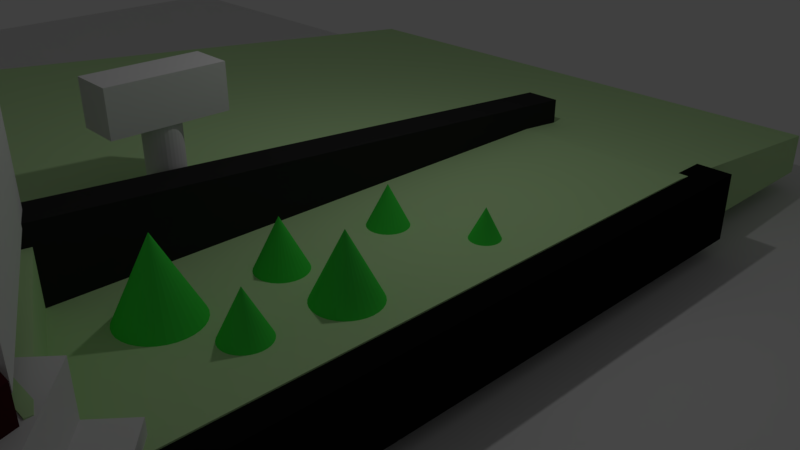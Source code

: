 # Source: kalnas.blend  (saved by Blender 2.79.0; exported with 4.5.12 LTS)
import bpy
from mathutils import Matrix  # noqa: F401  (used for matrix-valued properties, if any)

bpy.ops.wm.read_factory_settings(use_empty=True)
scene = bpy.context.scene
scene.name = 'Scene'

# ---- collections
col_collection_1 = bpy.data.collections.new('Collection 1'); scene.collection.children.link(col_collection_1)

# ---- materials (node trees are filled in below, after node groups)
mat_material_003 = bpy.data.materials.new('Material.003')
mat_material_003.alpha_threshold = 0.0
mat_material_003.use_transparent_shadow = False
mat_material_003.diffuse_color = (0.06195, 0.8, 0.07425, 1.0)
mat_material_003.roughness = 0.5
mat_material_004 = bpy.data.materials.new('Material.004')
mat_material_004.alpha_threshold = 0.0
mat_material_004.use_transparent_shadow = False
mat_material_004.diffuse_color = (0.06372, 0.01051, 0.01426, 1.0)
mat_material_004.roughness = 0.5
mat_material_001 = bpy.data.materials.new('Material.001')
mat_material_001.alpha_threshold = 0.0
mat_material_001.use_transparent_shadow = False
mat_material_001.diffuse_color = (0.00637, 0.00637, 0.00637, 1.0)
mat_material_001.specular_color = (0.00481, 0.003861, 0.008999)
mat_material_001.roughness = 0.5
mat_material_005 = bpy.data.materials.new('Material.005')
mat_material_005.alpha_threshold = 0.0
mat_material_005.use_transparent_shadow = False
mat_material_005.diffuse_color = (0.541, 0.8, 0.3977, 1.0)
mat_material_005.roughness = 0.5
mat_material_002 = bpy.data.materials.new('Material.002')
mat_material_002.alpha_threshold = 0.0
mat_material_002.use_transparent_shadow = False
mat_material_002.diffuse_color = (0.02539, 0.02539, 0.02539, 1.0)
mat_material_002.roughness = 0.5

# ---- material node trees

# ---- world
world_world = bpy.data.worlds.new('World'); scene.world = world_world
world_world.color = (0.05088, 0.05088, 0.05088)
world_world.use_sun_shadow = False
world_world.sun_shadow_jitter_overblur = 0.0
world_world.cycles.sampling_method = 'MANUAL'

# ---- cameras
cam_camera = bpy.data.cameras.new('Camera')
cam_camera.clip_end = 100.0
cam_camera.lens = 35.0
cam_camera.sensor_width = 32.0
cam_camera.sensor_height = 18.0
cam_camera.ortho_scale = 7.314
cam_camera.dof.focus_distance = 0.0
cam_camera.dof.aperture_fstop = 128.0

# ---- lights
light_lamp = bpy.data.lights.new('Lamp', 'POINT')
light_lamp.transmission_factor = 0.0
light_lamp.cutoff_distance = 30.0
light_lamp.energy = 100.0
light_lamp.shadow_buffer_clip_start = 1.001
light_lamp.shadow_soft_size = 0.1
light_lamp.shadow_maximum_resolution = 0.006
light_lamp.use_absolute_resolution = True

# ---- meshes
me_cone = bpy.data.meshes.new('Cone')
me_cone.from_pydata([(0.0, 1.0, -1.0), (0.1951, 0.9808, -1.0), (0.3827, 0.9239, -1.0), (0.5556, 0.8315, -1.0), (0.7071, 0.7071, -1.0), (0.8315, 0.5556, -1.0), (0.9239, 0.3827, -1.0), (0.9808, 0.1951, -1.0), (1.0, 7.55e-08, -1.0), (0.9808, -0.1951, -1.0), (0.9239, -0.3827, -1.0), (0.8315, -0.5556, -1.0), (0.7071, -0.7071, -1.0), (0.5556, -0.8315, -1.0), (0.3827, -0.9239, -1.0), (0.1951, -0.9808, -1.0), (-3.258e-07, -1.0, -1.0), (-0.1951, -0.9808, -1.0), (-0.3827, -0.9239, -1.0), (-0.5556, -0.8315, -1.0), (-0.7071, -0.7071, -1.0), (-0.8315, -0.5556, -1.0), (-0.9239, -0.3827, -1.0), (0.0, 0.0, 1.0), (-0.9808, -0.1951, -1.0), (-1.0, 9.656e-07, -1.0), (-0.9808, 0.1951, -1.0), (-0.9239, 0.3827, -1.0), (-0.8315, 0.5556, -1.0), (-0.7071, 0.7071, -1.0), (-0.5556, 0.8315, -1.0), (-0.3827, 0.9239, -1.0), (-0.1951, 0.9808, -1.0)], [], [(0, 23, 1), (1, 23, 2), (2, 23, 3), (3, 23, 4), (4, 23, 5), (5, 23, 6), (6, 23, 7), (7, 23, 8), (8, 23, 9), (9, 23, 10), (10, 23, 11), (11, 23, 12), (12, 23, 13), (13, 23, 14), (14, 23, 15), (15, 23, 16), (16, 23, 17), (17, 23, 18), (18, 23, 19), (19, 23, 20), (20, 23, 21), (21, 23, 22), (22, 23, 24), (24, 23, 25), (25, 23, 26), (26, 23, 27), (27, 23, 28), (28, 23, 29), (29, 23, 30), (30, 23, 31), (31, 23, 32), (32, 23, 0), (0, 1, 2, 3, 4, 5, 6, 7, 8, 9, 10, 11, 12, 13, 14, 15, 16, 17, 18, 19, 20, 21, 22, 24, 25, 26, 27, 28, 29, 30, 31, 32)])
me_cone.materials.append(mat_material_003)
me_cone.use_remesh_preserve_volume = False
me_cone.use_remesh_preserve_attributes = False
me_cone.use_mirror_vertex_groups = False
me_cone.update()
me_cube_012 = bpy.data.meshes.new('Cube.012')
me_cube_012.from_pydata([(-1.0, -1.0, -1.0), (-1.0, -1.0, 1.0), (-1.0, 1.0, -1.0), (-1.0, 1.0, 1.0), (1.0, -1.0, -1.0), (1.0, -1.0, 1.0), (1.0, 1.0, -1.0), (1.0, 1.0, 1.0)], [], [(0, 1, 3, 2), (2, 3, 7, 6), (6, 7, 5, 4), (4, 5, 1, 0), (2, 6, 4, 0), (7, 3, 1, 5)])
me_cube_012.use_remesh_preserve_volume = False
me_cube_012.use_remesh_preserve_attributes = False
me_cube_012.use_mirror_vertex_groups = False
me_cube_012.update()
me_cylinder = bpy.data.meshes.new('Cylinder')
me_cylinder.from_pydata([(0.0, 1.0, -1.0), (0.0, 1.0, 3.352), (0.1951, 0.9808, -1.0), (0.1951, 0.9808, 3.352), (0.3827, 0.9239, -1.0), (0.3827, 0.9239, 3.352), (0.5556, 0.8315, -1.0), (0.5556, 0.8315, 3.352), (0.7071, 0.7071, -1.0), (0.7071, 0.7071, 3.352), (0.8315, 0.5556, -1.0), (0.8315, 0.5556, 3.352), (0.9239, 0.3827, -1.0), (0.9239, 0.3827, 3.352), (0.9808, 0.1951, -1.0), (0.9808, 0.1951, 3.352), (1.0, 7.55e-08, -1.0), (1.0, 7.55e-08, 3.352), (0.9808, -0.1951, -1.0), (0.9808, -0.1951, 3.352), (0.9239, -0.3827, -1.0), (0.9239, -0.3827, 3.352), (0.8315, -0.5556, -1.0), (0.8315, -0.5556, 3.352), (0.7071, -0.7071, -1.0), (0.7071, -0.7071, 3.352), (0.5556, -0.8315, -1.0), (0.5556, -0.8315, 3.352), (0.3827, -0.9239, -1.0), (0.3827, -0.9239, 3.352), (0.1951, -0.9808, -1.0), (0.1951, -0.9808, 3.352), (-3.258e-07, -1.0, -1.0), (-3.258e-07, -1.0, 3.352), (-0.1951, -0.9808, -1.0), (-0.1951, -0.9808, 3.352), (-0.3827, -0.9239, -1.0), (-0.3827, -0.9239, 3.352), (-0.5556, -0.8315, -1.0), (-0.5556, -0.8315, 3.352), (-0.7071, -0.7071, -1.0), (-0.7071, -0.7071, 3.352), (-0.8315, -0.5556, -1.0), (-0.8315, -0.5556, 3.352), (-0.9239, -0.3827, -1.0), (-0.9239, -0.3827, 3.352), (-0.9808, -0.1951, -1.0), (-0.9808, -0.1951, 3.352), (-1.0, 9.656e-07, -1.0), (-1.0, 9.656e-07, 3.352), (-0.9808, 0.1951, -1.0), (-0.9808, 0.1951, 3.352), (-0.9239, 0.3827, -1.0), (-0.9239, 0.3827, 3.352), (-0.8315, 0.5556, -1.0), (-0.8315, 0.5556, 3.352), (-0.7071, 0.7071, -1.0), (-0.7071, 0.7071, 3.352), (-0.5556, 0.8315, -1.0), (-0.5556, 0.8315, 3.352), (-0.3827, 0.9239, -1.0), (-0.3827, 0.9239, 3.352), (-0.1951, 0.9808, -1.0), (-0.1951, 0.9808, 3.352), (17.6, -49.98, -9.995), (17.6, -49.98, -2.463), (17.6, -42.45, -9.995), (17.6, -42.45, -2.463), (25.14, -49.98, -9.995), (25.14, -49.98, -2.463), (25.14, -42.45, -9.995), (25.14, -42.45, -2.463)], [], [(0, 1, 3, 2), (2, 3, 5, 4), (4, 5, 7, 6), (6, 7, 9, 8), (8, 9, 11, 10), (10, 11, 13, 12), (12, 13, 15, 14), (14, 15, 17, 16), (16, 17, 19, 18), (18, 19, 21, 20), (20, 21, 23, 22), (22, 23, 25, 24), (24, 25, 27, 26), (26, 27, 29, 28), (28, 29, 31, 30), (30, 31, 33, 32), (32, 33, 35, 34), (34, 35, 37, 36), (36, 37, 39, 38), (38, 39, 41, 40), (40, 41, 43, 42), (42, 43, 45, 44), (44, 45, 47, 46), (46, 47, 49, 48), (48, 49, 51, 50), (50, 51, 53, 52), (52, 53, 55, 54), (54, 55, 57, 56), (56, 57, 59, 58), (58, 59, 61, 60), (3, 1, 63, 61, 59, 57, 55, 53, 51, 49, 47, 45, 43, 41, 39, 37, 35, 33, 31, 29, 27, 25, 23, 21, 19, 17, 15, 13, 11, 9, 7, 5), (60, 61, 63, 62), (62, 63, 1, 0), (0, 2, 4, 6, 8, 10, 12, 14, 16, 18, 20, 22, 24, 26, 28, 30, 32, 34, 36, 38, 40, 42, 44, 46, 48, 50, 52, 54, 56, 58, 60, 62), (64, 65, 67, 66), (66, 67, 71, 70), (70, 71, 69, 68), (68, 69, 65, 64), (66, 70, 68, 64), (71, 67, 65, 69)])
me_cylinder.use_remesh_preserve_volume = False
me_cylinder.use_remesh_preserve_attributes = False
me_cylinder.use_mirror_vertex_groups = False
me_cylinder.update()
me_plane = bpy.data.meshes.new('Plane')
me_plane.from_pydata([(-1.0, -1.0, 0.0), (1.0, -1.0, 0.0), (-1.0, 1.0, 0.0), (1.0, 1.0, 0.0)], [], [(0, 1, 3, 2)])
me_plane.use_remesh_preserve_volume = False
me_plane.use_remesh_preserve_attributes = False
me_plane.use_mirror_vertex_groups = False
me_plane.update()
me_cube_011 = bpy.data.meshes.new('Cube.011')
me_cube_011.from_pydata([(-1.0, -1.0, -1.0), (-1.0, -1.0, 1.0), (-1.0, 1.0, -1.0), (-1.0, 1.0, 1.0), (1.0, -1.0, -1.0), (1.0, -1.0, 1.0), (1.0, 1.0, -1.0), (1.0, 1.0, 1.0)], [], [(0, 1, 3, 2), (2, 3, 7, 6), (6, 7, 5, 4), (4, 5, 1, 0), (2, 6, 4, 0), (7, 3, 1, 5)])
me_cube_011.use_remesh_preserve_volume = False
me_cube_011.use_remesh_preserve_attributes = False
me_cube_011.use_mirror_vertex_groups = False
me_cube_011.update()
me_cube_009 = bpy.data.meshes.new('Cube.009')
me_cube_009.from_pydata([(-1.0, -1.0, -1.0), (-1.0, -1.0, 1.0), (-1.0, 2.538, -1.0), (-1.0, 2.538, 1.0), (1.0, -1.0, -1.0), (1.0, -1.0, 1.0), (1.0, 2.538, -1.0), (1.0, 2.538, 1.0), (0.005237, 2.538, -1.75), (0.005237, 2.538, 1.0), (0.005237, -1.0, -1.75), (0.005237, -1.0, 1.0)], [], [(0, 1, 3, 2), (8, 9, 7, 6), (6, 7, 5, 4), (10, 11, 1, 0), (8, 6, 4, 10), (9, 3, 1, 11), (7, 9, 11, 5), (2, 8, 10, 0), (4, 5, 11, 10), (2, 3, 9, 8)])
me_cube_009.use_remesh_preserve_volume = False
me_cube_009.use_remesh_preserve_attributes = False
me_cube_009.use_mirror_vertex_groups = False
me_cube_009.update()
me_cube_008 = bpy.data.meshes.new('Cube.008')
me_cube_008.from_pydata([(-1.0, -1.0, -1.0), (-1.0, -1.0, 1.0), (-1.0, 1.0, -1.0), (-1.0, 1.0, 1.0), (1.19, -0.7218, -1.0), (1.19, -0.7218, 1.0), (1.0, 1.0, -1.0), (1.0, 1.0, 1.0)], [], [(0, 1, 3, 2), (2, 3, 7, 6), (6, 7, 5, 4), (4, 5, 1, 0), (2, 6, 4, 0), (7, 3, 1, 5)])
me_cube_008.materials.append(mat_material_004)
me_cube_008.use_remesh_preserve_volume = False
me_cube_008.use_remesh_preserve_attributes = False
me_cube_008.use_mirror_vertex_groups = False
me_cube_008.update()
me_cube_005 = bpy.data.meshes.new('Cube.005')
me_cube_005.from_pydata([(-1.0, -1.0, -1.0), (-1.0, -1.0, 1.0), (-1.0, 0.4567, -1.0), (-1.0, 0.4567, 1.0), (1.0, -1.0, -1.0), (1.0, -1.0, 1.0), (1.0, 0.4567, -1.0), (1.0, 0.4567, 1.0)], [], [(0, 1, 3, 2), (2, 3, 7, 6), (6, 7, 5, 4), (4, 5, 1, 0), (2, 6, 4, 0), (7, 3, 1, 5)])
me_cube_005.materials.append(mat_material_001)
me_cube_005.use_remesh_preserve_volume = False
me_cube_005.use_remesh_preserve_attributes = False
me_cube_005.use_mirror_vertex_groups = False
me_cube_005.update()
me_cube_002 = bpy.data.meshes.new('Cube.002')
me_cube_002.from_pydata([(-1.0, -1.0, -1.0), (-1.0, -1.0, 1.0), (-1.0, 1.0, -1.0), (-1.0, 1.0, 1.0), (1.0, -1.0, -1.0), (1.0, -1.0, 1.0), (1.0, 1.0, -1.0), (1.0, 1.0, 1.0)], [], [(0, 1, 3, 2), (2, 3, 7, 6), (6, 7, 5, 4), (4, 5, 1, 0), (2, 6, 4, 0), (7, 3, 1, 5)])
me_cube_002.use_remesh_preserve_volume = False
me_cube_002.use_remesh_preserve_attributes = False
me_cube_002.use_mirror_vertex_groups = False
me_cube_002.update()
me_cube_001 = bpy.data.meshes.new('Cube.001')
me_cube_001.from_pydata([(-0.5845, -5.202, -1.0), (-0.5845, -5.202, 1.0), (-0.5845, -3.202, -1.0), (-0.5845, -3.202, 1.0), (1.0, -1.0, -1.0), (1.0, -1.0, 1.0), (1.0, 1.0, -1.0), (1.0, 1.0, 1.0)], [], [(0, 1, 3, 2), (2, 3, 7, 6), (6, 7, 5, 4), (4, 5, 1, 0), (2, 6, 4, 0), (7, 3, 1, 5)])
me_cube_001.use_remesh_preserve_volume = False
me_cube_001.use_remesh_preserve_attributes = False
me_cube_001.use_mirror_vertex_groups = False
me_cube_001.update()
me_cube = bpy.data.meshes.new('Cube')
me_cube.from_pydata([(0.1541, -4.353, 0.09357), (1.0, 8.249, -1.0), (1.0, -5.722, -1.0), (-1.923, -5.722, -1.0), (-1.923, 8.249, -1.0), (1.0, 8.249, -0.2919), (1.0, -5.722, 1.0), (-1.923, -5.722, 1.0), (-1.923, 8.249, -0.2919), (1.0, 0.8486, -1.0), (-1.923, 0.8486, -1.0), (1.0, 6.308, -0.1124), (1.0, 0.8486, -1.0), (-1.923, -4.611, 0.8972), (-1.923, 6.308, -0.1124), (-1.923, 0.8486, -1.0), (-1.923, -1.881, 0.6448), (-1.923, 0.8486, 0.3924), (-1.923, 3.578, 0.14), (1.0, 4.081, 0.09357), (1.0, 3.467, 0.09357), (1.0, 0.8486, 0.09357), (1.0, -2.298, 0.09357), (1.0, -0.9662, 0.09357), (1.0, -5.641, 0.09357), (0.1541, 4.081, 0.09357), (0.1541, -4.353, 0.8734), (0.3236, -4.611, 0.8972), (1.0, -5.641, 0.9925), (0.1541, 3.578, 0.14), (0.1541, 0.8486, 0.3924), (0.1541, -1.881, 0.6448)], [], [(0, 25, 29, 30, 31, 26), (9, 2, 3, 10), (10, 15, 14, 8, 4), (5, 8, 14, 11), (2, 6, 7, 3), (3, 7, 13, 15, 10), (5, 1, 4, 8), (1, 5, 11, 12, 9), (1, 9, 10, 4), (11, 19, 20, 12), (13, 16, 15), (16, 17, 15), (17, 18, 15), (18, 14, 15), (13, 27, 26, 31, 16), (16, 31, 30, 17), (17, 30, 29, 18), (18, 29, 25, 19, 11, 14), (9, 12, 22, 24, 28, 6, 2), (24, 0, 26, 27, 28), (21, 23, 12), (23, 22, 12), (20, 21, 12), (28, 27, 13, 7, 6), (25, 0, 24, 22, 23, 21, 20, 19)])
me_cube.materials.append(mat_material_005)
me_cube.use_remesh_preserve_volume = False
me_cube.use_remesh_preserve_attributes = False
me_cube.use_mirror_vertex_groups = False
me_cube.update()
me_cube_003 = bpy.data.meshes.new('Cube.003')
me_cube_003.from_pydata([(-1.0, -1.0, -1.0), (-1.0, -1.0, 1.0), (-1.0, 1.0, -1.0), (-1.0, 1.0, 1.0), (1.0, -1.0, -1.0), (1.0, -1.0, 1.0), (1.0, 1.0, -1.0), (1.0, 1.0, 1.0)], [], [(0, 1, 3, 2), (2, 3, 7, 6), (6, 7, 5, 4), (4, 5, 1, 0), (2, 6, 4, 0), (7, 3, 1, 5)])
me_cube_003.use_remesh_preserve_volume = False
me_cube_003.use_remesh_preserve_attributes = False
me_cube_003.use_mirror_vertex_groups = False
me_cube_003.update()
me_cube_004 = bpy.data.meshes.new('Cube.004')
me_cube_004.from_pydata([(-1.0, -1.0, -1.0), (-1.0, -1.0, 1.0), (-1.0, 1.0, -1.0), (-1.0, 1.0, 1.0), (1.0, -1.0, -1.0), (1.0, -1.0, 1.0), (1.0, 1.0, -1.0), (1.0, 1.0, 1.0)], [], [(0, 1, 3, 2), (2, 3, 7, 6), (6, 7, 5, 4), (4, 5, 1, 0), (2, 6, 4, 0), (7, 3, 1, 5)])
me_cube_004.use_remesh_preserve_volume = False
me_cube_004.use_remesh_preserve_attributes = False
me_cube_004.use_mirror_vertex_groups = False
me_cube_004.update()
me_cube_007 = bpy.data.meshes.new('Cube.007')
me_cube_007.from_pydata([(-1.0, -0.8062, -1.0), (-1.0, -0.8062, 1.188), (-1.0, 0.4567, -1.0), (-1.0, 0.4567, -0.1474), (1.0, -0.8062, -1.0), (1.0, -0.8062, 1.188), (1.0, 0.4567, -1.0), (1.0, 0.4567, -0.1474)], [], [(0, 1, 3, 2), (2, 3, 7, 6), (6, 7, 5, 4), (4, 5, 1, 0), (2, 6, 4, 0), (7, 3, 1, 5)])
me_cube_007.materials.append(mat_material_002)
me_cube_007.use_remesh_preserve_volume = False
me_cube_007.use_remesh_preserve_attributes = False
me_cube_007.use_mirror_vertex_groups = False
me_cube_007.update()
me_cone_001 = bpy.data.meshes.new('Cone.001')
me_cone_001.from_pydata([(0.0, 1.0, -1.0), (0.1951, 0.9808, -1.0), (0.3827, 0.9239, -1.0), (0.5556, 0.8315, -1.0), (0.7071, 0.7071, -1.0), (0.8315, 0.5556, -1.0), (0.9239, 0.3827, -1.0), (0.9808, 0.1951, -1.0), (1.0, 7.55e-08, -1.0), (0.9808, -0.1951, -1.0), (0.9239, -0.3827, -1.0), (0.8315, -0.5556, -1.0), (0.7071, -0.7071, -1.0), (0.5556, -0.8315, -1.0), (0.3827, -0.9239, -1.0), (0.1951, -0.9808, -1.0), (-3.258e-07, -1.0, -1.0), (-0.1951, -0.9808, -1.0), (-0.3827, -0.9239, -1.0), (-0.5556, -0.8315, -1.0), (-0.7071, -0.7071, -1.0), (-0.8315, -0.5556, -1.0), (-0.9239, -0.3827, -1.0), (0.0, 0.0, 1.0), (-0.9808, -0.1951, -1.0), (-1.0, 9.656e-07, -1.0), (-0.9808, 0.1951, -1.0), (-0.9239, 0.3827, -1.0), (-0.8315, 0.5556, -1.0), (-0.7071, 0.7071, -1.0), (-0.5556, 0.8315, -1.0), (-0.3827, 0.9239, -1.0), (-0.1951, 0.9808, -1.0)], [], [(0, 23, 1), (1, 23, 2), (2, 23, 3), (3, 23, 4), (4, 23, 5), (5, 23, 6), (6, 23, 7), (7, 23, 8), (8, 23, 9), (9, 23, 10), (10, 23, 11), (11, 23, 12), (12, 23, 13), (13, 23, 14), (14, 23, 15), (15, 23, 16), (16, 23, 17), (17, 23, 18), (18, 23, 19), (19, 23, 20), (20, 23, 21), (21, 23, 22), (22, 23, 24), (24, 23, 25), (25, 23, 26), (26, 23, 27), (27, 23, 28), (28, 23, 29), (29, 23, 30), (30, 23, 31), (31, 23, 32), (32, 23, 0), (0, 1, 2, 3, 4, 5, 6, 7, 8, 9, 10, 11, 12, 13, 14, 15, 16, 17, 18, 19, 20, 21, 22, 24, 25, 26, 27, 28, 29, 30, 31, 32)])
me_cone_001.materials.append(mat_material_003)
me_cone_001.use_remesh_preserve_volume = False
me_cone_001.use_remesh_preserve_attributes = False
me_cone_001.use_mirror_vertex_groups = False
me_cone_001.update()
me_cone_002 = bpy.data.meshes.new('Cone.002')
me_cone_002.from_pydata([(0.0, 1.0, -1.0), (0.1951, 0.9808, -1.0), (0.3827, 0.9239, -1.0), (0.5556, 0.8315, -1.0), (0.7071, 0.7071, -1.0), (0.8315, 0.5556, -1.0), (0.9239, 0.3827, -1.0), (0.9808, 0.1951, -1.0), (1.0, 7.55e-08, -1.0), (0.9808, -0.1951, -1.0), (0.9239, -0.3827, -1.0), (0.8315, -0.5556, -1.0), (0.7071, -0.7071, -1.0), (0.5556, -0.8315, -1.0), (0.3827, -0.9239, -1.0), (0.1951, -0.9808, -1.0), (-3.258e-07, -1.0, -1.0), (-0.1951, -0.9808, -1.0), (-0.3827, -0.9239, -1.0), (-0.5556, -0.8315, -1.0), (-0.7071, -0.7071, -1.0), (-0.8315, -0.5556, -1.0), (-0.9239, -0.3827, -1.0), (0.0, 0.0, 1.0), (-0.9808, -0.1951, -1.0), (-1.0, 9.656e-07, -1.0), (-0.9808, 0.1951, -1.0), (-0.9239, 0.3827, -1.0), (-0.8315, 0.5556, -1.0), (-0.7071, 0.7071, -1.0), (-0.5556, 0.8315, -1.0), (-0.3827, 0.9239, -1.0), (-0.1951, 0.9808, -1.0)], [], [(0, 23, 1), (1, 23, 2), (2, 23, 3), (3, 23, 4), (4, 23, 5), (5, 23, 6), (6, 23, 7), (7, 23, 8), (8, 23, 9), (9, 23, 10), (10, 23, 11), (11, 23, 12), (12, 23, 13), (13, 23, 14), (14, 23, 15), (15, 23, 16), (16, 23, 17), (17, 23, 18), (18, 23, 19), (19, 23, 20), (20, 23, 21), (21, 23, 22), (22, 23, 24), (24, 23, 25), (25, 23, 26), (26, 23, 27), (27, 23, 28), (28, 23, 29), (29, 23, 30), (30, 23, 31), (31, 23, 32), (32, 23, 0), (0, 1, 2, 3, 4, 5, 6, 7, 8, 9, 10, 11, 12, 13, 14, 15, 16, 17, 18, 19, 20, 21, 22, 24, 25, 26, 27, 28, 29, 30, 31, 32)])
me_cone_002.materials.append(mat_material_003)
me_cone_002.use_remesh_preserve_volume = False
me_cone_002.use_remesh_preserve_attributes = False
me_cone_002.use_mirror_vertex_groups = False
me_cone_002.update()
me_cone_003 = bpy.data.meshes.new('Cone.003')
me_cone_003.from_pydata([(0.0, 1.0, -1.0), (0.1951, 0.9808, -1.0), (0.3827, 0.9239, -1.0), (0.5556, 0.8315, -1.0), (0.7071, 0.7071, -1.0), (0.8315, 0.5556, -1.0), (0.9239, 0.3827, -1.0), (0.9808, 0.1951, -1.0), (1.0, 7.55e-08, -1.0), (0.9808, -0.1951, -1.0), (0.9239, -0.3827, -1.0), (0.8315, -0.5556, -1.0), (0.7071, -0.7071, -1.0), (0.5556, -0.8315, -1.0), (0.3827, -0.9239, -1.0), (0.1951, -0.9808, -1.0), (-3.258e-07, -1.0, -1.0), (-0.1951, -0.9808, -1.0), (-0.3827, -0.9239, -1.0), (-0.5556, -0.8315, -1.0), (-0.7071, -0.7071, -1.0), (-0.8315, -0.5556, -1.0), (-0.9239, -0.3827, -1.0), (0.0, 0.0, 1.0), (-0.9808, -0.1951, -1.0), (-1.0, 9.656e-07, -1.0), (-0.9808, 0.1951, -1.0), (-0.9239, 0.3827, -1.0), (-0.8315, 0.5556, -1.0), (-0.7071, 0.7071, -1.0), (-0.5556, 0.8315, -1.0), (-0.3827, 0.9239, -1.0), (-0.1951, 0.9808, -1.0)], [], [(0, 23, 1), (1, 23, 2), (2, 23, 3), (3, 23, 4), (4, 23, 5), (5, 23, 6), (6, 23, 7), (7, 23, 8), (8, 23, 9), (9, 23, 10), (10, 23, 11), (11, 23, 12), (12, 23, 13), (13, 23, 14), (14, 23, 15), (15, 23, 16), (16, 23, 17), (17, 23, 18), (18, 23, 19), (19, 23, 20), (20, 23, 21), (21, 23, 22), (22, 23, 24), (24, 23, 25), (25, 23, 26), (26, 23, 27), (27, 23, 28), (28, 23, 29), (29, 23, 30), (30, 23, 31), (31, 23, 32), (32, 23, 0), (0, 1, 2, 3, 4, 5, 6, 7, 8, 9, 10, 11, 12, 13, 14, 15, 16, 17, 18, 19, 20, 21, 22, 24, 25, 26, 27, 28, 29, 30, 31, 32)])
me_cone_003.materials.append(mat_material_003)
me_cone_003.use_remesh_preserve_volume = False
me_cone_003.use_remesh_preserve_attributes = False
me_cone_003.use_mirror_vertex_groups = False
me_cone_003.update()
me_cone_004 = bpy.data.meshes.new('Cone.004')
me_cone_004.from_pydata([(0.0, 1.0, -1.0), (0.1951, 0.9808, -1.0), (0.3827, 0.9239, -1.0), (0.5556, 0.8315, -1.0), (0.7071, 0.7071, -1.0), (0.8315, 0.5556, -1.0), (0.9239, 0.3827, -1.0), (0.9808, 0.1951, -1.0), (1.0, 7.55e-08, -1.0), (0.9808, -0.1951, -1.0), (0.9239, -0.3827, -1.0), (0.8315, -0.5556, -1.0), (0.7071, -0.7071, -1.0), (0.5556, -0.8315, -1.0), (0.3827, -0.9239, -1.0), (0.1951, -0.9808, -1.0), (-3.258e-07, -1.0, -1.0), (-0.1951, -0.9808, -1.0), (-0.3827, -0.9239, -1.0), (-0.5556, -0.8315, -1.0), (-0.7071, -0.7071, -1.0), (-0.8315, -0.5556, -1.0), (-0.9239, -0.3827, -1.0), (0.0, 0.0, 1.0), (-0.9808, -0.1951, -1.0), (-1.0, 9.656e-07, -1.0), (-0.9808, 0.1951, -1.0), (-0.9239, 0.3827, -1.0), (-0.8315, 0.5556, -1.0), (-0.7071, 0.7071, -1.0), (-0.5556, 0.8315, -1.0), (-0.3827, 0.9239, -1.0), (-0.1951, 0.9808, -1.0)], [], [(0, 23, 1), (1, 23, 2), (2, 23, 3), (3, 23, 4), (4, 23, 5), (5, 23, 6), (6, 23, 7), (7, 23, 8), (8, 23, 9), (9, 23, 10), (10, 23, 11), (11, 23, 12), (12, 23, 13), (13, 23, 14), (14, 23, 15), (15, 23, 16), (16, 23, 17), (17, 23, 18), (18, 23, 19), (19, 23, 20), (20, 23, 21), (21, 23, 22), (22, 23, 24), (24, 23, 25), (25, 23, 26), (26, 23, 27), (27, 23, 28), (28, 23, 29), (29, 23, 30), (30, 23, 31), (31, 23, 32), (32, 23, 0), (0, 1, 2, 3, 4, 5, 6, 7, 8, 9, 10, 11, 12, 13, 14, 15, 16, 17, 18, 19, 20, 21, 22, 24, 25, 26, 27, 28, 29, 30, 31, 32)])
me_cone_004.materials.append(mat_material_003)
me_cone_004.use_remesh_preserve_volume = False
me_cone_004.use_remesh_preserve_attributes = False
me_cone_004.use_mirror_vertex_groups = False
me_cone_004.update()
me_cone_005 = bpy.data.meshes.new('Cone.005')
me_cone_005.from_pydata([(0.0, 1.0, -1.0), (0.1951, 0.9808, -1.0), (0.3827, 0.9239, -1.0), (0.5556, 0.8315, -1.0), (0.7071, 0.7071, -1.0), (0.8315, 0.5556, -1.0), (0.9239, 0.3827, -1.0), (0.9808, 0.1951, -1.0), (1.0, 7.55e-08, -1.0), (0.9808, -0.1951, -1.0), (0.9239, -0.3827, -1.0), (0.8315, -0.5556, -1.0), (0.7071, -0.7071, -1.0), (0.5556, -0.8315, -1.0), (0.3827, -0.9239, -1.0), (0.1951, -0.9808, -1.0), (-3.258e-07, -1.0, -1.0), (-0.1951, -0.9808, -1.0), (-0.3827, -0.9239, -1.0), (-0.5556, -0.8315, -1.0), (-0.7071, -0.7071, -1.0), (-0.8315, -0.5556, -1.0), (-0.9239, -0.3827, -1.0), (0.0, 0.0, 1.0), (-0.9808, -0.1951, -1.0), (-1.0, 9.656e-07, -1.0), (-0.9808, 0.1951, -1.0), (-0.9239, 0.3827, -1.0), (-0.8315, 0.5556, -1.0), (-0.7071, 0.7071, -1.0), (-0.5556, 0.8315, -1.0), (-0.3827, 0.9239, -1.0), (-0.1951, 0.9808, -1.0)], [], [(0, 23, 1), (1, 23, 2), (2, 23, 3), (3, 23, 4), (4, 23, 5), (5, 23, 6), (6, 23, 7), (7, 23, 8), (8, 23, 9), (9, 23, 10), (10, 23, 11), (11, 23, 12), (12, 23, 13), (13, 23, 14), (14, 23, 15), (15, 23, 16), (16, 23, 17), (17, 23, 18), (18, 23, 19), (19, 23, 20), (20, 23, 21), (21, 23, 22), (22, 23, 24), (24, 23, 25), (25, 23, 26), (26, 23, 27), (27, 23, 28), (28, 23, 29), (29, 23, 30), (30, 23, 31), (31, 23, 32), (32, 23, 0), (0, 1, 2, 3, 4, 5, 6, 7, 8, 9, 10, 11, 12, 13, 14, 15, 16, 17, 18, 19, 20, 21, 22, 24, 25, 26, 27, 28, 29, 30, 31, 32)])
me_cone_005.materials.append(mat_material_003)
me_cone_005.use_remesh_preserve_volume = False
me_cone_005.use_remesh_preserve_attributes = False
me_cone_005.use_mirror_vertex_groups = False
me_cone_005.update()

# ---- objects
ob_cone = bpy.data.objects.new('Cone', me_cone)
ob_cube_010 = bpy.data.objects.new('Cube.010', me_cube_012)
ob_cylinder = bpy.data.objects.new('Cylinder', me_cylinder)
ob_plane = bpy.data.objects.new('Plane', me_plane)
ob_cube_009 = bpy.data.objects.new('Cube.009', me_cube_011)
ob_cube_008 = bpy.data.objects.new('Cube.008', me_cube_009)
ob_cube_006 = bpy.data.objects.new('Cube.006', me_cube_008)
ob_cube_005 = bpy.data.objects.new('Cube.005', me_cube_005)
ob_cube_002 = bpy.data.objects.new('Cube.002', me_cube_002)
ob_cube_001 = bpy.data.objects.new('Cube.001', me_cube_001)
ob_cube = bpy.data.objects.new('Cube', me_cube)
ob_lamp = bpy.data.objects.new('Lamp', light_lamp)
ob_camera = bpy.data.objects.new('Camera', cam_camera)
ob_cube_003 = bpy.data.objects.new('Cube.003', me_cube_003)
ob_cube_004 = bpy.data.objects.new('Cube.004', me_cube_004)
ob_cube_007 = bpy.data.objects.new('Cube.007', me_cube_007)
ob_cone_001 = bpy.data.objects.new('Cone.001', me_cone_001)
ob_cone_002 = bpy.data.objects.new('Cone.002', me_cone_002)
ob_cone_003 = bpy.data.objects.new('Cone.003', me_cone_003)
ob_cone_004 = bpy.data.objects.new('Cone.004', me_cone_004)
ob_cone_005 = bpy.data.objects.new('Cone.005', me_cone_005)

# ---- transforms, parenting, visibility, modifiers, constraints
ob_cone.location = (4.027, -3.595, 0.4077)
ob_cone.scale = (0.7661, 0.7661, 0.7661)
ob_cone.lineart.crease_threshold = 0.0
ob_cube_010.location = (1.943, -2.224, 1.891)
ob_cube_010.scale = (0.3311, 0.8383, 0.3311)
ob_cube_010.lineart.crease_threshold = 0.0
ob_cylinder.location = (1.985, -2.234, 0.7413)
ob_cylinder.scale = (0.2656, 0.2656, 0.2656)
ob_cylinder.lineart.crease_threshold = 0.0
ob_plane.location = (7.661, -14.51, -1.328)
ob_plane.scale = (-24.0, -24.0, -24.0)
ob_plane.lineart.crease_threshold = 0.0
ob_cube_009.location = (7.36, -10.51, 0.2603)
ob_cube_009.scale = (0.6776, 2.621, 2.174)
ob_cube_009.lineart.crease_threshold = 0.0
ob_cube_008.location = (-3.392, -22.62, 6.699)
ob_cube_008.scale = (-11.05, -11.05, -11.05)
ob_cube_008.lineart.crease_threshold = 0.0
ob_cube_006.location = (-3.495, -8.933, 0.4101)
ob_cube_006.scale = (9.462, 3.158, 1.0)
ob_cube_006.lineart.crease_threshold = 0.0
ob_cube_005.location = (6.037, 1.454, -0.4844)
ob_cube_005.scale = (0.2924, 7.455, 0.5576)
ob_cube_005.lineart.crease_threshold = 0.0
ob_cube_002.location = (6.32, -6.535, 0.5181)
ob_cube_002.rotation_euler = (0.0, -0.0, -0.6879)
ob_cube_002.scale = (1.689, 0.467, 0.467)
ob_cube_002.lineart.crease_threshold = 0.0
ob_cube_001.location = (3.781, -4.74, 1.987)
ob_cube_001.rotation_euler = (0.0, -0.0, -0.4921)
ob_cube_001.scale = (2.167, 0.06721, 0.8603)
ob_cube_001.lineart.crease_threshold = 0.0
ob_cube.location = (2.182, 0.0, 0.0)
ob_cube.scale = (3.731, 1.0, 1.0)
ob_cube.lock_rotations_4d = False
ob_cube.empty_display_type = 'ARROWS'
ob_cube.lineart.crease_threshold = 0.0
ob_lamp.location = (4.076, 1.005, 5.904)
ob_lamp.rotation_euler = (0.6503, 0.05522, 1.866)
ob_lamp.lock_rotations_4d = False
ob_lamp.empty_display_type = 'ARROWS'
ob_lamp.color = (0.0, 0.0, 0.0, 0.0)
ob_lamp.lineart.crease_threshold = 0.0
ob_camera.location = (11.82, -7.296, 5.344)
ob_camera.rotation_euler = (1.109, 0.0, 0.8149)
ob_camera.lock_rotations_4d = False
ob_camera.empty_display_type = 'ARROWS'
ob_camera.color = (0.0, 0.0, 0.0, 0.0)
ob_camera.display_type = 'WIRE'
ob_camera.lineart.crease_threshold = 0.0
ob_cube_003.location = (6.688, -6.095, -0.1736)
ob_cube_003.rotation_euler = (0.0, -0.0, -0.6879)
ob_cube_003.scale = (1.689, 0.467, 0.467)
ob_cube_003.lineart.crease_threshold = 0.0
ob_cube_004.location = (7.173, -5.46, -0.9466)
ob_cube_004.rotation_euler = (0.0, -0.0, -0.6879)
ob_cube_004.scale = (1.689, 0.467, 0.467)
ob_cube_004.lineart.crease_threshold = 0.0
ob_cube_007.location = (2.646, 1.454, 0.5271)
ob_cube_007.scale = (0.2924, 7.455, 0.5576)
ob_cube_007.lineart.crease_threshold = 0.0
ob_cone_001.location = (4.991, -3.124, 0.4077)
ob_cone_001.scale = (0.3313, 0.3313, 0.3313)
ob_cone_001.lineart.crease_threshold = 0.0
ob_cone_002.location = (4.027, -1.935, 0.4077)
ob_cone_002.scale = (0.4026, 0.4026, 0.4026)
ob_cone_002.lineart.crease_threshold = 0.0
ob_cone_003.location = (5.132, -1.827, 0.4077)
ob_cone_003.scale = (0.6022, 0.6022, 0.6022)
ob_cone_003.lineart.crease_threshold = 0.0
ob_cone_004.location = (4.027, -0.1702, 0.2645)
ob_cone_004.scale = (0.4302, 0.4302, 0.4302)
ob_cone_004.lineart.crease_threshold = 0.0
ob_cone_005.location = (5.183, 0.4845, 0.2883)
ob_cone_005.scale = (0.2522, 0.2522, 0.2522)
ob_cone_005.lineart.crease_threshold = 0.0

# ---- collection membership
col_collection_1.objects.link(ob_cone)
col_collection_1.objects.link(ob_cube_010)
col_collection_1.objects.link(ob_cylinder)
col_collection_1.objects.link(ob_plane)
col_collection_1.objects.link(ob_cube_009)
col_collection_1.objects.link(ob_cube_008)
col_collection_1.objects.link(ob_cube_006)
col_collection_1.objects.link(ob_cube_005)
col_collection_1.objects.link(ob_cube_002)
col_collection_1.objects.link(ob_cube_001)
col_collection_1.objects.link(ob_cube)
col_collection_1.objects.link(ob_lamp)
col_collection_1.objects.link(ob_camera)
col_collection_1.objects.link(ob_cube_003)
col_collection_1.objects.link(ob_cube_004)
col_collection_1.objects.link(ob_cube_007)
col_collection_1.objects.link(ob_cone_001)
col_collection_1.objects.link(ob_cone_002)
col_collection_1.objects.link(ob_cone_003)
col_collection_1.objects.link(ob_cone_004)
col_collection_1.objects.link(ob_cone_005)

# ---- scene / render settings (as saved in the file)
scene.camera = ob_camera
scene.frame_start = 1; scene.frame_end = 250; scene.frame_set(1)
scene.render.engine = 'BLENDER_EEVEE_NEXT'
scene.render.resolution_percentage = 50
scene.render.dither_intensity = 0.0
scene.cycles.use_denoising = False
scene.cycles.samples = 128
scene.cycles.sampling_pattern = 'TABULATED_SOBOL'
scene.cycles.use_adaptive_sampling = False
scene.cycles.use_light_tree = False
scene.cycles.blur_glossy = 0.0
scene.cycles.sample_clamp_indirect = 0.0
scene.view_settings.view_transform = 'Standard'
bpy.context.view_layer.update()

